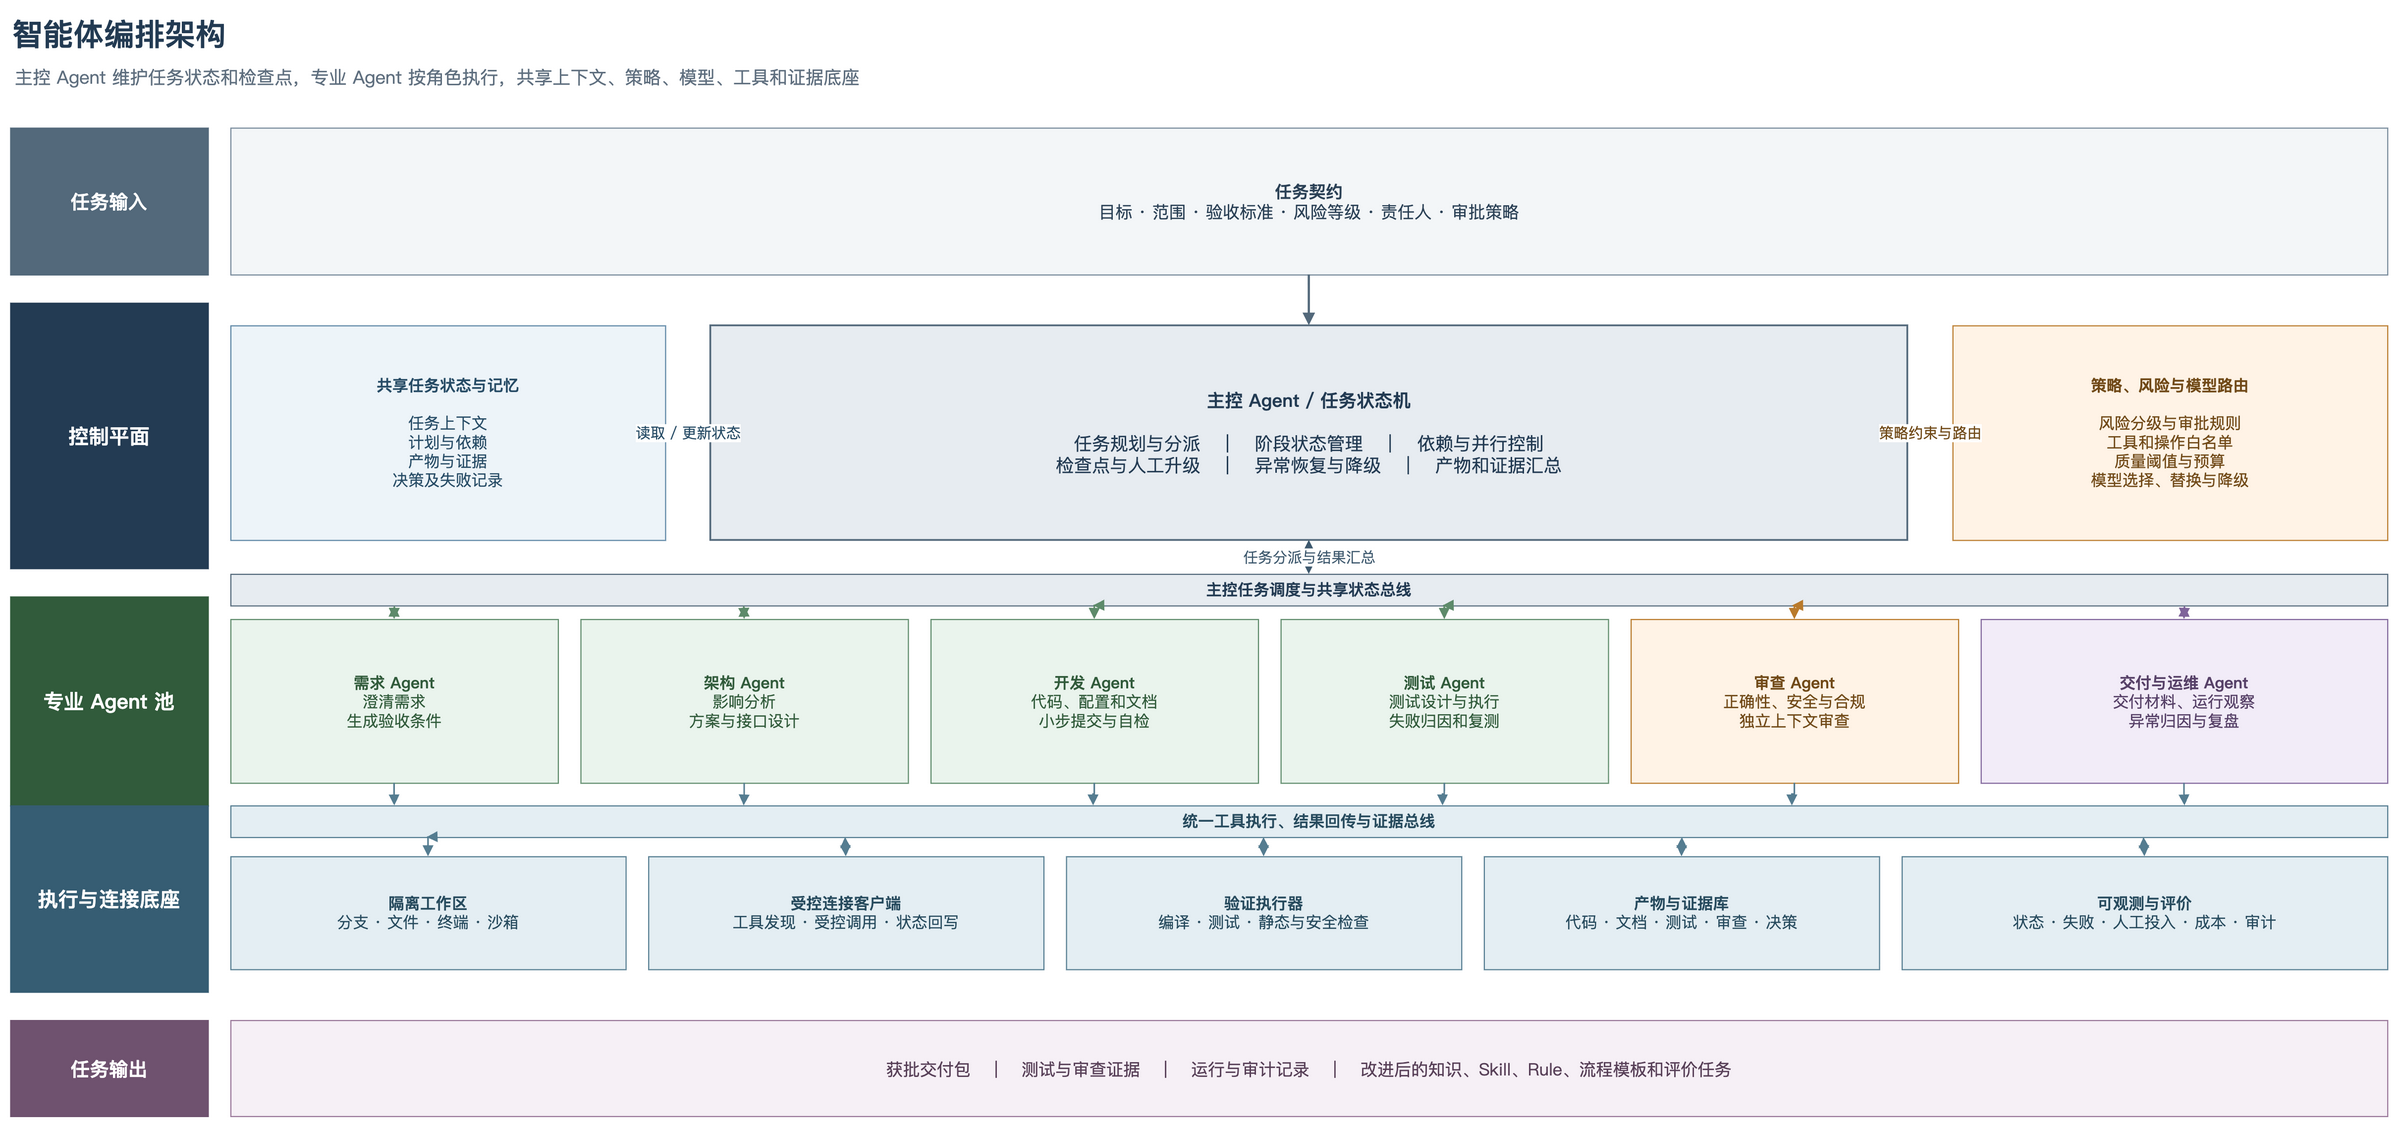

The diagram above was exported from draw.io. Its source (the exported page's mxGraphModel, read from the mxfile embedded in the PNG):
<mxGraphModel dx="1700" dy="850" grid="1" gridSize="10" guides="1" tooltips="1" connect="1" arrows="1" fold="1" page="1" pageScale="1" pageWidth="2200" pageHeight="1050" math="0" shadow="0" background="#FFFFFF">
  <root>
    <mxCell id="0" />
    <mxCell id="1" parent="0" />
    <mxCell id="title" value="智能体编排架构" style="text;html=1;align=left;verticalAlign=middle;fontFamily=Microsoft YaHei;fontSize=27;fontStyle=1;fontColor=#233B53;" vertex="1" parent="1">
      <mxGeometry x="45" y="25" width="700" height="44" as="geometry" />
    </mxCell>
    <mxCell id="subtitle" value="主控 Agent 维护任务状态和检查点，专业 Agent 按角色执行，共享上下文、策略、模型、工具和证据底座" style="text;html=1;align=left;verticalAlign=middle;fontFamily=Microsoft YaHei;fontSize=16;fontColor=#5F6F7F;" vertex="1" parent="1">
      <mxGeometry x="47" y="70" width="1600" height="30" as="geometry" />
    </mxCell>
    <mxCell id="input-label" value="任务输入" style="rounded=0;whiteSpace=wrap;html=1;fillColor=#53697B;strokeColor=#53697B;fontFamily=Microsoft YaHei;fontColor=#FFFFFF;fontSize=17;fontStyle=1;align=center;verticalAlign=middle;" vertex="1" parent="1">
      <mxGeometry x="45" y="130" width="175" height="130" as="geometry" />
    </mxCell>
    <mxCell id="input" value="&lt;b&gt;任务契约&lt;/b&gt;&lt;br&gt;目标 · 范围 · 验收标准 · 风险等级 · 责任人 · 审批策略" style="rounded=0;whiteSpace=wrap;html=1;fillColor=#F3F6F8;strokeColor=#788B9C;fontFamily=Microsoft YaHei;fontColor=#2B4156;fontSize=15;align=center;verticalAlign=middle;spacing=12;" vertex="1" parent="1">
      <mxGeometry x="240" y="130" width="1910" height="130" as="geometry" />
    </mxCell>
    <mxCell id="control-label" value="控制平面" style="rounded=0;whiteSpace=wrap;html=1;fillColor=#233B53;strokeColor=#233B53;fontFamily=Microsoft YaHei;fontColor=#FFFFFF;fontSize=18;fontStyle=1;align=center;verticalAlign=middle;" vertex="1" parent="1">
      <mxGeometry x="45" y="285" width="175" height="235" as="geometry" />
    </mxCell>
    <mxCell id="main-agent" value="&lt;b&gt;主控 Agent / 任务状态机&lt;/b&gt;&lt;br&gt;&lt;br&gt;任务规划与分派　｜　阶段状态管理　｜　依赖与并行控制&lt;br&gt;检查点与人工升级　｜　异常恢复与降级　｜　产物和证据汇总" style="rounded=0;whiteSpace=wrap;html=1;fillColor=#E7ECF1;strokeColor=#53697B;strokeWidth=1.6;fontFamily=Microsoft YaHei;fontColor=#233B53;fontSize=16;align=center;verticalAlign=middle;spacing=14;" vertex="1" parent="1">
      <mxGeometry x="665" y="305" width="1060" height="190" as="geometry" />
    </mxCell>
    <mxCell id="state" value="&lt;b&gt;共享任务状态与记忆&lt;/b&gt;&lt;br&gt;&lt;br&gt;任务上下文&lt;br&gt;计划与依赖&lt;br&gt;产物与证据&lt;br&gt;决策及失败记录" style="rounded=0;whiteSpace=wrap;html=1;fillColor=#EDF4F9;strokeColor=#5C86A5;fontFamily=Microsoft YaHei;fontColor=#274C66;fontSize=14;align=center;verticalAlign=middle;" vertex="1" parent="1">
      <mxGeometry x="240" y="305" width="385" height="190" as="geometry" />
    </mxCell>
    <mxCell id="policy" value="&lt;b&gt;策略、风险与模型路由&lt;/b&gt;&lt;br&gt;&lt;br&gt;风险分级与审批规则&lt;br&gt;工具和操作白名单&lt;br&gt;质量阈值与预算&lt;br&gt;模型选择、替换与降级" style="rounded=0;whiteSpace=wrap;html=1;fillColor=#FFF3E6;strokeColor=#BA7B2C;fontFamily=Microsoft YaHei;fontColor=#714A18;fontSize=14;align=center;verticalAlign=middle;" vertex="1" parent="1">
      <mxGeometry x="1765" y="305" width="385" height="190" as="geometry" />
    </mxCell>
    <mxCell id="agent-bus" value="主控任务调度与共享状态总线" style="rounded=0;whiteSpace=wrap;html=1;fillColor=#E7ECF1;strokeColor=#53697B;fontFamily=Microsoft YaHei;fontColor=#233B53;fontSize=14;fontStyle=1;align=center;verticalAlign=middle;" vertex="1" parent="1">
      <mxGeometry x="240" y="525" width="1910" height="28" as="geometry" />
    </mxCell>
    <mxCell id="agents-label" value="专业 Agent 池" style="rounded=0;whiteSpace=wrap;html=1;fillColor=#315B3B;strokeColor=#315B3B;fontFamily=Microsoft YaHei;fontColor=#FFFFFF;fontSize=18;fontStyle=1;align=center;verticalAlign=middle;" vertex="1" parent="1">
      <mxGeometry x="45" y="545" width="175" height="185" as="geometry" />
    </mxCell>
    <mxCell id="a1" value="&lt;b&gt;需求 Agent&lt;/b&gt;&lt;br&gt;澄清需求&lt;br&gt;生成验收条件" style="rounded=0;whiteSpace=wrap;html=1;fillColor=#EAF4ED;strokeColor=#5E8B6B;fontFamily=Microsoft YaHei;fontColor=#315B3B;fontSize=14;align=center;verticalAlign=middle;" vertex="1" parent="1">
      <mxGeometry x="240" y="565" width="290" height="145" as="geometry" />
    </mxCell>
    <mxCell id="a2" value="&lt;b&gt;架构 Agent&lt;/b&gt;&lt;br&gt;影响分析&lt;br&gt;方案与接口设计" style="rounded=0;whiteSpace=wrap;html=1;fillColor=#EAF4ED;strokeColor=#5E8B6B;fontFamily=Microsoft YaHei;fontColor=#315B3B;fontSize=14;align=center;verticalAlign=middle;" vertex="1" parent="1">
      <mxGeometry x="550" y="565" width="290" height="145" as="geometry" />
    </mxCell>
    <mxCell id="a3" value="&lt;b&gt;开发 Agent&lt;/b&gt;&lt;br&gt;代码、配置和文档&lt;br&gt;小步提交与自检" style="rounded=0;whiteSpace=wrap;html=1;fillColor=#EAF4ED;strokeColor=#5E8B6B;fontFamily=Microsoft YaHei;fontColor=#315B3B;fontSize=14;align=center;verticalAlign=middle;" vertex="1" parent="1">
      <mxGeometry x="860" y="565" width="290" height="145" as="geometry" />
    </mxCell>
    <mxCell id="a4" value="&lt;b&gt;测试 Agent&lt;/b&gt;&lt;br&gt;测试设计与执行&lt;br&gt;失败归因和复测" style="rounded=0;whiteSpace=wrap;html=1;fillColor=#EAF4ED;strokeColor=#5E8B6B;fontFamily=Microsoft YaHei;fontColor=#315B3B;fontSize=14;align=center;verticalAlign=middle;" vertex="1" parent="1">
      <mxGeometry x="1170" y="565" width="290" height="145" as="geometry" />
    </mxCell>
    <mxCell id="a5" value="&lt;b&gt;审查 Agent&lt;/b&gt;&lt;br&gt;正确性、安全与合规&lt;br&gt;独立上下文审查" style="rounded=0;whiteSpace=wrap;html=1;fillColor=#FFF3E6;strokeColor=#BA7B2C;fontFamily=Microsoft YaHei;fontColor=#714A18;fontSize=14;align=center;verticalAlign=middle;" vertex="1" parent="1">
      <mxGeometry x="1480" y="565" width="290" height="145" as="geometry" />
    </mxCell>
    <mxCell id="a6" value="&lt;b&gt;交付与运维 Agent&lt;/b&gt;&lt;br&gt;交付材料、运行观察&lt;br&gt;异常归因与复盘" style="rounded=0;whiteSpace=wrap;html=1;fillColor=#F2ECF8;strokeColor=#80659B;fontFamily=Microsoft YaHei;fontColor=#574168;fontSize=14;align=center;verticalAlign=middle;" vertex="1" parent="1">
      <mxGeometry x="1790" y="565" width="360" height="145" as="geometry" />
    </mxCell>
    <mxCell id="dispatch" value="任务分派与结果汇总" style="edgeStyle=orthogonalEdgeStyle;rounded=0;html=1;strokeColor=#3E596E;strokeWidth=2;endArrow=block;endFill=1;startArrow=block;startFill=1;exitX=0.5;exitY=1;entryX=0.5;entryY=0;fontFamily=Microsoft YaHei;fontColor=#3E596E;fontSize=13;labelBackgroundColor=#FFFFFF;" edge="1" parent="1" source="main-agent" target="agent-bus">
      <mxGeometry relative="1" as="geometry" />
    </mxCell>
    <mxCell id="state-edge" value="读取 / 更新状态" style="edgeStyle=orthogonalEdgeStyle;rounded=0;html=1;strokeColor=#5C86A5;strokeWidth=1.8;endArrow=block;endFill=1;startArrow=block;startFill=1;exitX=1;exitY=0.5;entryX=0;entryY=0.5;fontFamily=Microsoft YaHei;fontColor=#274C66;fontSize=13;labelBackgroundColor=#FFFFFF;" edge="1" parent="1" source="state" target="main-agent">
      <mxGeometry relative="1" as="geometry" />
    </mxCell>
    <mxCell id="policy-edge" value="策略约束与路由" style="edgeStyle=orthogonalEdgeStyle;rounded=0;html=1;strokeColor=#BA7B2C;strokeWidth=1.8;endArrow=block;endFill=1;exitX=0;exitY=0.5;entryX=1;entryY=0.5;fontFamily=Microsoft YaHei;fontColor=#714A18;fontSize=13;labelBackgroundColor=#FFFFFF;" edge="1" parent="1" source="policy" target="main-agent">
      <mxGeometry relative="1" as="geometry" />
    </mxCell>
    <mxCell id="input-edge" style="edgeStyle=orthogonalEdgeStyle;rounded=0;html=1;strokeColor=#53697B;strokeWidth=2;endArrow=block;endFill=1;exitX=0.5;exitY=1;entryX=0.5;entryY=0;" edge="1" parent="1" source="input" target="main-agent">
      <mxGeometry relative="1" as="geometry" />
    </mxCell>
    <mxCell id="ba1" style="edgeStyle=orthogonalEdgeStyle;rounded=0;html=1;strokeColor=#5E8B6B;strokeWidth=1.5;endArrow=block;endFill=1;startArrow=block;startFill=1;exitX=0.076;exitY=1;entryX=0.5;entryY=0;" edge="1" parent="1" source="agent-bus" target="a1">
      <mxGeometry relative="1" as="geometry" />
    </mxCell>
    <mxCell id="ba2" style="edgeStyle=orthogonalEdgeStyle;rounded=0;html=1;strokeColor=#5E8B6B;strokeWidth=1.5;endArrow=block;endFill=1;startArrow=block;startFill=1;exitX=0.238;exitY=1;entryX=0.5;entryY=0;" edge="1" parent="1" source="agent-bus" target="a2">
      <mxGeometry relative="1" as="geometry" />
    </mxCell>
    <mxCell id="ba3" style="edgeStyle=orthogonalEdgeStyle;rounded=0;html=1;strokeColor=#5E8B6B;strokeWidth=1.5;endArrow=block;endFill=1;startArrow=block;startFill=1;exitX=0.400;exitY=1;entryX=0.5;entryY=0;" edge="1" parent="1" source="agent-bus" target="a3">
      <mxGeometry relative="1" as="geometry" />
    </mxCell>
    <mxCell id="ba4" style="edgeStyle=orthogonalEdgeStyle;rounded=0;html=1;strokeColor=#5E8B6B;strokeWidth=1.5;endArrow=block;endFill=1;startArrow=block;startFill=1;exitX=0.562;exitY=1;entryX=0.5;entryY=0;" edge="1" parent="1" source="agent-bus" target="a4">
      <mxGeometry relative="1" as="geometry" />
    </mxCell>
    <mxCell id="ba5" style="edgeStyle=orthogonalEdgeStyle;rounded=0;html=1;strokeColor=#BA7B2C;strokeWidth=1.5;endArrow=block;endFill=1;startArrow=block;startFill=1;exitX=0.724;exitY=1;entryX=0.5;entryY=0;" edge="1" parent="1" source="agent-bus" target="a5">
      <mxGeometry relative="1" as="geometry" />
    </mxCell>
    <mxCell id="ba6" style="edgeStyle=orthogonalEdgeStyle;rounded=0;html=1;strokeColor=#80659B;strokeWidth=1.5;endArrow=block;endFill=1;startArrow=block;startFill=1;exitX=0.906;exitY=1;entryX=0.5;entryY=0;" edge="1" parent="1" source="agent-bus" target="a6">
      <mxGeometry relative="1" as="geometry" />
    </mxCell>
    <mxCell id="runtime-label" value="执行与连接底座" style="rounded=0;whiteSpace=wrap;html=1;fillColor=#365D73;strokeColor=#365D73;fontFamily=Microsoft YaHei;fontColor=#FFFFFF;fontSize=18;fontStyle=1;align=center;verticalAlign=middle;" vertex="1" parent="1">
      <mxGeometry x="45" y="730" width="175" height="165" as="geometry" />
    </mxCell>
    <mxCell id="runtime-bus" value="统一工具执行、结果回传与证据总线" style="rounded=0;whiteSpace=wrap;html=1;fillColor=#E4EEF3;strokeColor=#557D91;fontFamily=Microsoft YaHei;fontColor=#274B5E;fontSize=14;fontStyle=1;align=center;verticalAlign=middle;" vertex="1" parent="1">
      <mxGeometry x="240" y="730" width="1910" height="28" as="geometry" />
    </mxCell>
    <mxCell id="r1" value="&lt;b&gt;隔离工作区&lt;/b&gt;&lt;br&gt;分支 · 文件 · 终端 · 沙箱" style="rounded=0;whiteSpace=wrap;html=1;fillColor=#E4EEF3;strokeColor=#557D91;fontFamily=Microsoft YaHei;fontColor=#274B5E;fontSize=14;align=center;verticalAlign=middle;" vertex="1" parent="1">
      <mxGeometry x="240" y="775" width="350" height="100" as="geometry" />
    </mxCell>
    <mxCell id="r2" value="&lt;b&gt;受控连接客户端&lt;/b&gt;&lt;br&gt;工具发现 · 受控调用 · 状态回写" style="rounded=0;whiteSpace=wrap;html=1;fillColor=#E4EEF3;strokeColor=#557D91;fontFamily=Microsoft YaHei;fontColor=#274B5E;fontSize=14;align=center;verticalAlign=middle;" vertex="1" parent="1">
      <mxGeometry x="610" y="775" width="350" height="100" as="geometry" />
    </mxCell>
    <mxCell id="r3" value="&lt;b&gt;验证执行器&lt;/b&gt;&lt;br&gt;编译 · 测试 · 静态与安全检查" style="rounded=0;whiteSpace=wrap;html=1;fillColor=#E4EEF3;strokeColor=#557D91;fontFamily=Microsoft YaHei;fontColor=#274B5E;fontSize=14;align=center;verticalAlign=middle;" vertex="1" parent="1">
      <mxGeometry x="980" y="775" width="350" height="100" as="geometry" />
    </mxCell>
    <mxCell id="r4" value="&lt;b&gt;产物与证据库&lt;/b&gt;&lt;br&gt;代码 · 文档 · 测试 · 审查 · 决策" style="rounded=0;whiteSpace=wrap;html=1;fillColor=#E4EEF3;strokeColor=#557D91;fontFamily=Microsoft YaHei;fontColor=#274B5E;fontSize=14;align=center;verticalAlign=middle;" vertex="1" parent="1">
      <mxGeometry x="1350" y="775" width="350" height="100" as="geometry" />
    </mxCell>
    <mxCell id="r5" value="&lt;b&gt;可观测与评价&lt;/b&gt;&lt;br&gt;状态 · 失败 · 人工投入 · 成本 · 审计" style="rounded=0;whiteSpace=wrap;html=1;fillColor=#E4EEF3;strokeColor=#557D91;fontFamily=Microsoft YaHei;fontColor=#274B5E;fontSize=14;align=center;verticalAlign=middle;" vertex="1" parent="1">
      <mxGeometry x="1720" y="775" width="430" height="100" as="geometry" />
    </mxCell>
    <mxCell id="ar1" style="edgeStyle=orthogonalEdgeStyle;rounded=0;html=1;strokeColor=#557D91;strokeWidth=1.4;endArrow=block;endFill=1;exitX=0.5;exitY=1;entryX=0.076;entryY=0;" edge="1" parent="1" source="a1" target="runtime-bus">
      <mxGeometry relative="1" as="geometry" />
    </mxCell>
    <mxCell id="ar2" style="edgeStyle=orthogonalEdgeStyle;rounded=0;html=1;strokeColor=#557D91;strokeWidth=1.4;endArrow=block;endFill=1;exitX=0.5;exitY=1;entryX=0.238;entryY=0;" edge="1" parent="1" source="a2" target="runtime-bus">
      <mxGeometry relative="1" as="geometry" />
    </mxCell>
    <mxCell id="ar3" style="edgeStyle=orthogonalEdgeStyle;rounded=0;html=1;strokeColor=#557D91;strokeWidth=1.4;endArrow=block;endFill=1;exitX=0.5;exitY=1;entryX=0.400;entryY=0;" edge="1" parent="1" source="a3" target="runtime-bus">
      <mxGeometry relative="1" as="geometry" />
    </mxCell>
    <mxCell id="ar4" style="edgeStyle=orthogonalEdgeStyle;rounded=0;html=1;strokeColor=#557D91;strokeWidth=1.4;endArrow=block;endFill=1;exitX=0.5;exitY=1;entryX=0.562;entryY=0;" edge="1" parent="1" source="a4" target="runtime-bus">
      <mxGeometry relative="1" as="geometry" />
    </mxCell>
    <mxCell id="ar5" style="edgeStyle=orthogonalEdgeStyle;rounded=0;html=1;strokeColor=#557D91;strokeWidth=1.4;endArrow=block;endFill=1;exitX=0.5;exitY=1;entryX=0.724;entryY=0;" edge="1" parent="1" source="a5" target="runtime-bus">
      <mxGeometry relative="1" as="geometry" />
    </mxCell>
    <mxCell id="ar6" style="edgeStyle=orthogonalEdgeStyle;rounded=0;html=1;strokeColor=#557D91;strokeWidth=1.4;endArrow=block;endFill=1;exitX=0.5;exitY=1;entryX=0.906;entryY=0;" edge="1" parent="1" source="a6" target="runtime-bus">
      <mxGeometry relative="1" as="geometry" />
    </mxCell>
    <mxCell id="rr1" style="edgeStyle=orthogonalEdgeStyle;rounded=0;html=1;strokeColor=#557D91;strokeWidth=1.4;endArrow=block;endFill=1;startArrow=block;startFill=1;exitX=0.091;exitY=1;entryX=0.5;entryY=0;" edge="1" parent="1" source="runtime-bus" target="r1">
      <mxGeometry relative="1" as="geometry" />
    </mxCell>
    <mxCell id="rr2" style="edgeStyle=orthogonalEdgeStyle;rounded=0;html=1;strokeColor=#557D91;strokeWidth=1.4;endArrow=block;endFill=1;startArrow=block;startFill=1;exitX=0.285;exitY=1;entryX=0.5;entryY=0;" edge="1" parent="1" source="runtime-bus" target="r2">
      <mxGeometry relative="1" as="geometry" />
    </mxCell>
    <mxCell id="rr3" style="edgeStyle=orthogonalEdgeStyle;rounded=0;html=1;strokeColor=#557D91;strokeWidth=1.4;endArrow=block;endFill=1;startArrow=block;startFill=1;exitX=0.479;exitY=1;entryX=0.5;entryY=0;" edge="1" parent="1" source="runtime-bus" target="r3">
      <mxGeometry relative="1" as="geometry" />
    </mxCell>
    <mxCell id="rr4" style="edgeStyle=orthogonalEdgeStyle;rounded=0;html=1;strokeColor=#557D91;strokeWidth=1.4;endArrow=block;endFill=1;startArrow=block;startFill=1;exitX=0.673;exitY=1;entryX=0.5;entryY=0;" edge="1" parent="1" source="runtime-bus" target="r4">
      <mxGeometry relative="1" as="geometry" />
    </mxCell>
    <mxCell id="rr5" style="edgeStyle=orthogonalEdgeStyle;rounded=0;html=1;strokeColor=#557D91;strokeWidth=1.4;endArrow=block;endFill=1;startArrow=block;startFill=1;exitX=0.887;exitY=1;entryX=0.5;entryY=0;" edge="1" parent="1" source="runtime-bus" target="r5">
      <mxGeometry relative="1" as="geometry" />
    </mxCell>
    <mxCell id="output-label" value="任务输出" style="rounded=0;whiteSpace=wrap;html=1;fillColor=#6F526F;strokeColor=#6F526F;fontFamily=Microsoft YaHei;fontColor=#FFFFFF;fontSize=17;fontStyle=1;align=center;verticalAlign=middle;" vertex="1" parent="1">
      <mxGeometry x="45" y="920" width="175" height="85" as="geometry" />
    </mxCell>
    <mxCell id="output" value="获批交付包　｜　测试与审查证据　｜　运行与审计记录　｜　改进后的知识、Skill、Rule、流程模板和评价任务" style="rounded=0;whiteSpace=wrap;html=1;fillColor=#F6F0F6;strokeColor=#9A789A;fontFamily=Microsoft YaHei;fontColor=#584058;fontSize=15;align=center;verticalAlign=middle;" vertex="1" parent="1">
      <mxGeometry x="240" y="920" width="1910" height="85" as="geometry" />
    </mxCell>
  </root>
</mxGraphModel>